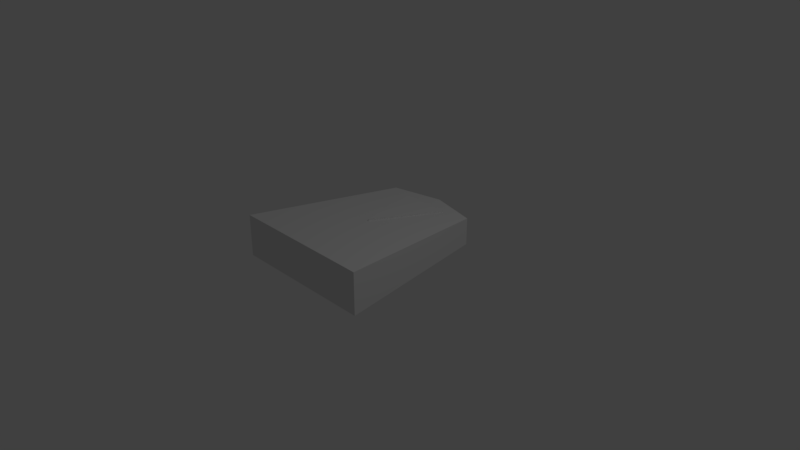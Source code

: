 # Source: ShogiPawn.blend  (saved by Blender 2.78.0; exported with 4.5.12 LTS)
import bpy
from mathutils import Matrix  # noqa: F401  (used for matrix-valued properties, if any)

bpy.ops.wm.read_factory_settings(use_empty=True)
scene = bpy.context.scene
scene.name = 'Scene'

# ---- collections
col_collection_1 = bpy.data.collections.new('Collection 1'); scene.collection.children.link(col_collection_1)

# ---- world
world_world = bpy.data.worlds.new('World'); scene.world = world_world
world_world.color = (0.05088, 0.05088, 0.05088)
world_world.use_sun_shadow = False
world_world.sun_shadow_jitter_overblur = 0.0
world_world.cycles.sampling_method = 'MANUAL'

# ---- cameras
cam_camera = bpy.data.cameras.new('Camera')
cam_camera.clip_end = 100.0
cam_camera.lens = 35.0
cam_camera.sensor_width = 32.0
cam_camera.sensor_height = 18.0
cam_camera.ortho_scale = 7.314
cam_camera.dof.focus_distance = 0.0
cam_camera.dof.aperture_fstop = 128.0

# ---- lights
light_lamp = bpy.data.lights.new('Lamp', 'POINT')
light_lamp.transmission_factor = 0.0
light_lamp.cutoff_distance = 30.0
light_lamp.energy = 100.0
light_lamp.shadow_buffer_clip_start = 1.001
light_lamp.shadow_soft_size = 0.1
light_lamp.shadow_maximum_resolution = 0.006
light_lamp.use_absolute_resolution = True

# ---- meshes
me_plane = bpy.data.meshes.new('Plane')
me_plane.from_pydata([(0.0, 0.0, 0.0), (-0.004467, -0.001481, -0.2574), (-0.3315, 1.0, 1.49e-08), (0.3382, 1.0, -0.01162), (-0.336, 0.9985, -0.2574), (0.3337, 0.9985, -0.269)], [], [(2, 0, 3), (4, 5, 1), (3, 0, 1, 5), (2, 3, 5, 4), (0, 2, 4, 1)])
me_plane.use_remesh_preserve_volume = False
me_plane.use_remesh_preserve_attributes = False
me_plane.use_mirror_vertex_groups = False
me_plane.update()
me_cube = bpy.data.meshes.new('Cube')
me_cube.from_pydata([(-1.0, 12.03, 0.0), (1.0, 12.03, 0.0), (-0.6737, -12.03, 0.0), (0.6737, -12.03, 0.0), (1.236e-08, -13.97, 0.0), (1.0, 12.03, 1.895), (-0.6737, -12.03, 1.251), (0.6737, -12.03, 1.251), (1.236e-08, -13.97, 1.199), (-1.0, 12.03, 1.895)], [], [(0, 9, 5, 1), (2, 3, 4), (0, 1, 3, 2), (1, 5, 7, 3), (3, 7, 8, 4), (6, 9, 0, 2), (8, 6, 2, 4), (9, 6, 8, 7, 5)])
me_cube.use_remesh_preserve_volume = False
me_cube.use_remesh_preserve_attributes = False
me_cube.use_mirror_vertex_groups = False
me_cube.update()

# ---- objects
ob_plane = bpy.data.objects.new('Plane', me_plane)
ob_cube = bpy.data.objects.new('Cube', me_cube)
ob_lamp = bpy.data.objects.new('Lamp', light_lamp)
ob_camera = bpy.data.objects.new('Camera', cam_camera)

# ---- transforms, parenting, visibility, modifiers, constraints
ob_plane.location = (0.0, 0.0, 0.5)
ob_plane.rotation_euler = (-0.08727, 0.0, 0.0)
ob_plane.lineart.crease_threshold = 0.0
ob_cube.location = (0.0, 0.0, 0.0)
ob_cube.scale = (1.0, -0.09178, 0.3)
ob_cube.lineart.crease_threshold = 0.0
ob_lamp.location = (4.076, 1.005, 5.904)
ob_lamp.rotation_euler = (0.6503, 0.05522, 1.866)
ob_lamp.lock_rotations_4d = False
ob_lamp.empty_display_type = 'ARROWS'
ob_lamp.color = (0.0, 0.0, 0.0, 0.0)
ob_lamp.lineart.crease_threshold = 0.0
ob_camera.location = (7.481, -6.508, 5.344)
ob_camera.rotation_euler = (1.109, 0.0, 0.8149)
ob_camera.lock_rotations_4d = False
ob_camera.empty_display_type = 'ARROWS'
ob_camera.color = (0.0, 0.0, 0.0, 0.0)
ob_camera.display_type = 'WIRE'
ob_camera.lineart.crease_threshold = 0.0

# ---- collection membership
col_collection_1.objects.link(ob_plane)
col_collection_1.objects.link(ob_cube)
col_collection_1.objects.link(ob_lamp)
col_collection_1.objects.link(ob_camera)

# ---- scene / render settings (as saved in the file)
scene.camera = ob_camera
scene.frame_start = 1; scene.frame_end = 250; scene.frame_set(1)
scene.render.engine = 'BLENDER_EEVEE_NEXT'
scene.render.resolution_percentage = 50
scene.render.dither_intensity = 0.0
scene.cycles.use_denoising = False
scene.cycles.samples = 128
scene.cycles.sampling_pattern = 'TABULATED_SOBOL'
scene.cycles.light_sampling_threshold = 0.0
scene.cycles.use_adaptive_sampling = False
scene.cycles.use_light_tree = False
scene.cycles.blur_glossy = 0.0
scene.cycles.sample_clamp_indirect = 0.0
scene.view_settings.view_transform = 'Standard'
bpy.context.view_layer.update()
